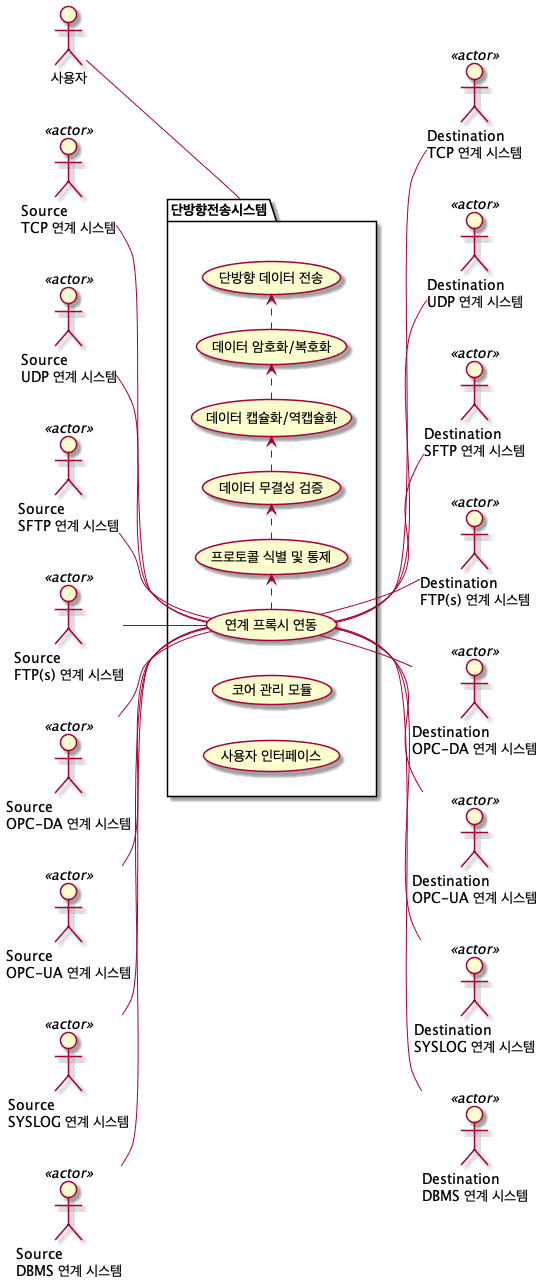

The diagram above was rendered by PlantUML. Its source (embedded in the PNG):
@startuml
left to right direction

actor "사용자" as User
actor "Source\nTCP 연계 시스템" as TCPSrc << actor >>
actor "Source\nUDP 연계 시스템" as UDPSrc << actor >>
actor "Source\nSFTP 연계 시스템" as SFTPSrc << actor >>
actor "Source\nFTP(s) 연계 시스템" as FTPsSrc << actor >>
actor "Source\nOPC-DA 연계 시스템" as OPCDASrc << actor >>
actor "Source\nOPC-UA 연계 시스템" as OPCUASrc << actor >>
actor "Source\nSYSLOG 연계 시스템" as SYSLOGSrc << actor >>
actor "Source\nDBMS 연계 시스템" as DBMSSrc << actor >>

actor "Destination\nTCP 연계 시스템" as TCPDst << actor >>
actor "Destination\nUDP 연계 시스템" as UDPDst << actor >>
actor "Destination\nSFTP 연계 시스템" as SFTPDst << actor >>
actor "Destination\nFTP(s) 연계 시스템" as FTPsDst << actor >>
actor "Destination\nOPC-DA 연계 시스템" as OPCDADst << actor >>
actor "Destination\nOPC-UA 연계 시스템" as OPCUADst << actor >>
actor "Destination\nSYSLOG 연계 시스템" as SYSLOGDst << actor >>
actor "Destination\nDBMS 연계 시스템" as DBMSDst << actor >>

package "단방향전송시스템" as UTG_System {
    usecase "연계 프록시 연동" as Proxy
    usecase "프로토콜 식별 및 통제" as ProtoClassify
    usecase "데이터 무결성 검증" as DataIntegrityChk
    usecase "데이터 암호화/복호화" as DataEncDec
    usecase "데이터 캡슐화/역캡슐화" as DataEncapDecap
    usecase "단방향 데이터 전송" as UniDataTransfer
    usecase "코어 관리 모듈"
    usecase "사용자 인터페이스"
    
    User -down- UTG_System
    TCPSrc -- (Proxy)
    (Proxy) -- TCPDst

    UDPSrc -- (Proxy)
    (Proxy) -- UDPDst

    SFTPSrc -- (Proxy)
    (Proxy) -- SFTPDst

    FTPsSrc -- (Proxy)
    (Proxy) -- FTPsDst

    OPCDASrc -- (Proxy)
    (Proxy) -- OPCDADst

    OPCUASrc -- (Proxy)
    (Proxy) -- OPCUADst

    SYSLOGSrc -- (Proxy)
    (Proxy) -- SYSLOGDst

    DBMSSrc -- (Proxy)
    (Proxy) -- DBMSDst

    (Proxy) .> (ProtoClassify)
    (ProtoClassify) .> (DataIntegrityChk)
    (DataIntegrityChk) .> (DataEncapDecap)
    (DataEncapDecap) .> (DataEncDec)
    (DataEncDec) .> (UniDataTransfer)
}

@enduml